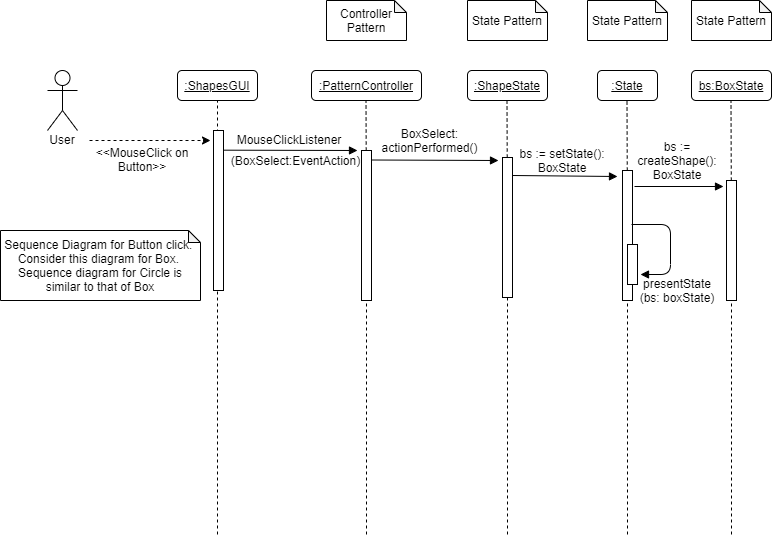

The diagram above was exported from draw.io. Its source (the exported page's mxGraphModel, read from the mxfile embedded in the PNG):
<mxGraphModel dx="1043" dy="549" grid="1" gridSize="10" guides="1" tooltips="1" connect="1" arrows="1" fold="1" page="1" pageScale="1" pageWidth="850" pageHeight="1100" math="0" shadow="0">
  <root>
    <mxCell id="0" />
    <mxCell id="1" parent="0" />
    <mxCell id="GDAGmykM3oPPqg-IsNPY-1" value="&lt;u&gt;:ShapesGUI&lt;/u&gt;" style="rounded=1;whiteSpace=wrap;html=1;" parent="1" vertex="1">
      <mxGeometry x="180" y="120" width="80" height="30" as="geometry" />
    </mxCell>
    <mxCell id="GDAGmykM3oPPqg-IsNPY-2" value="&lt;u&gt;:PatternController&lt;/u&gt;" style="rounded=1;whiteSpace=wrap;html=1;" parent="1" vertex="1">
      <mxGeometry x="314" y="120" width="110" height="30" as="geometry" />
    </mxCell>
    <mxCell id="GDAGmykM3oPPqg-IsNPY-3" value="&lt;u&gt;:ShapeState&lt;/u&gt;" style="rounded=1;whiteSpace=wrap;html=1;" parent="1" vertex="1">
      <mxGeometry x="470" y="120" width="80" height="30" as="geometry" />
    </mxCell>
    <mxCell id="GDAGmykM3oPPqg-IsNPY-4" value="&lt;u&gt;:State&lt;/u&gt;" style="rounded=1;whiteSpace=wrap;html=1;" parent="1" vertex="1">
      <mxGeometry x="600" y="120" width="60" height="30" as="geometry" />
    </mxCell>
    <mxCell id="GDAGmykM3oPPqg-IsNPY-5" value="&lt;u&gt;bs:BoxState&lt;/u&gt;" style="rounded=1;whiteSpace=wrap;html=1;" parent="1" vertex="1">
      <mxGeometry x="694" y="120" width="80" height="30" as="geometry" />
    </mxCell>
    <mxCell id="GDAGmykM3oPPqg-IsNPY-6" value="" style="shape=umlActor;verticalLabelPosition=bottom;labelBackgroundColor=#ffffff;verticalAlign=top;html=1;outlineConnect=0;" parent="1" vertex="1">
      <mxGeometry x="50" y="120" width="30" height="60" as="geometry" />
    </mxCell>
    <mxCell id="GDAGmykM3oPPqg-IsNPY-7" value="User" style="text;html=1;strokeColor=none;fillColor=none;align=center;verticalAlign=middle;whiteSpace=wrap;rounded=0;" parent="1" vertex="1">
      <mxGeometry x="50" y="179" width="30" height="20" as="geometry" />
    </mxCell>
    <mxCell id="GDAGmykM3oPPqg-IsNPY-8" value="" style="endArrow=none;dashed=1;html=1;entryX=0.5;entryY=1;entryDx=0;entryDy=0;" parent="1" target="GDAGmykM3oPPqg-IsNPY-1" edge="1">
      <mxGeometry width="50" height="50" relative="1" as="geometry">
        <mxPoint x="220" y="584" as="sourcePoint" />
        <mxPoint x="420" y="200" as="targetPoint" />
      </mxGeometry>
    </mxCell>
    <mxCell id="GDAGmykM3oPPqg-IsNPY-9" value="" style="rounded=0;whiteSpace=wrap;html=1;" parent="1" vertex="1">
      <mxGeometry x="216" y="180" width="10" height="160" as="geometry" />
    </mxCell>
    <mxCell id="GDAGmykM3oPPqg-IsNPY-13" value="" style="endArrow=classic;dashed=1;html=1;jumpSize=12;endSize=6;targetPerimeterSpacing=0;sourcePerimeterSpacing=0;endFill=1;startSize=6;" parent="1" edge="1">
      <mxGeometry width="50" height="50" relative="1" as="geometry">
        <mxPoint x="92" y="190" as="sourcePoint" />
        <mxPoint x="213" y="190" as="targetPoint" />
      </mxGeometry>
    </mxCell>
    <mxCell id="GDAGmykM3oPPqg-IsNPY-14" value="&amp;lt;&amp;lt;MouseClick on Button&amp;gt;&amp;gt;" style="text;html=1;strokeColor=none;fillColor=none;align=center;verticalAlign=middle;whiteSpace=wrap;rounded=0;" parent="1" vertex="1">
      <mxGeometry x="80" y="199" width="130" height="20" as="geometry" />
    </mxCell>
    <mxCell id="GDAGmykM3oPPqg-IsNPY-15" value="" style="endArrow=none;dashed=1;html=1;entryX=0.5;entryY=1;entryDx=0;entryDy=0;" parent="1" source="GDAGmykM3oPPqg-IsNPY-16" edge="1">
      <mxGeometry width="50" height="50" relative="1" as="geometry">
        <mxPoint x="368.5" y="584" as="sourcePoint" />
        <mxPoint x="368.5" y="150" as="targetPoint" />
      </mxGeometry>
    </mxCell>
    <mxCell id="GDAGmykM3oPPqg-IsNPY-16" value="" style="rounded=0;whiteSpace=wrap;html=1;" parent="1" vertex="1">
      <mxGeometry x="364" y="200" width="10" height="150" as="geometry" />
    </mxCell>
    <mxCell id="GDAGmykM3oPPqg-IsNPY-17" value="" style="endArrow=none;dashed=1;html=1;entryX=0.5;entryY=1;entryDx=0;entryDy=0;" parent="1" target="GDAGmykM3oPPqg-IsNPY-16" edge="1">
      <mxGeometry width="50" height="50" relative="1" as="geometry">
        <mxPoint x="369" y="584" as="sourcePoint" />
        <mxPoint x="352.5" y="150" as="targetPoint" />
      </mxGeometry>
    </mxCell>
    <mxCell id="GDAGmykM3oPPqg-IsNPY-18" value="" style="endArrow=block;html=1;strokeColor=#000000;exitX=1.067;exitY=0.123;exitDx=0;exitDy=0;exitPerimeter=0;endFill=1;" parent="1" source="GDAGmykM3oPPqg-IsNPY-9" edge="1">
      <mxGeometry width="50" height="50" relative="1" as="geometry">
        <mxPoint x="290" y="274" as="sourcePoint" />
        <mxPoint x="360" y="200" as="targetPoint" />
      </mxGeometry>
    </mxCell>
    <mxCell id="GDAGmykM3oPPqg-IsNPY-19" value="MouseClickListener" style="text;html=1;strokeColor=none;fillColor=none;align=center;verticalAlign=middle;whiteSpace=wrap;rounded=0;" parent="1" vertex="1">
      <mxGeometry x="268" y="179" width="48" height="20" as="geometry" />
    </mxCell>
    <mxCell id="GDAGmykM3oPPqg-IsNPY-21" value="(BoxSelect:EventAction)" style="text;html=1;strokeColor=none;fillColor=none;align=center;verticalAlign=middle;whiteSpace=wrap;rounded=0;" parent="1" vertex="1">
      <mxGeometry x="290" y="200" width="17" height="20" as="geometry" />
    </mxCell>
    <mxCell id="GDAGmykM3oPPqg-IsNPY-22" value="" style="endArrow=none;dashed=1;html=1;entryX=0.5;entryY=1;entryDx=0;entryDy=0;" parent="1" source="GDAGmykM3oPPqg-IsNPY-23" edge="1">
      <mxGeometry width="50" height="50" relative="1" as="geometry">
        <mxPoint x="509.5" y="584" as="sourcePoint" />
        <mxPoint x="509.5" y="150" as="targetPoint" />
      </mxGeometry>
    </mxCell>
    <mxCell id="GDAGmykM3oPPqg-IsNPY-23" value="" style="rounded=0;whiteSpace=wrap;html=1;" parent="1" vertex="1">
      <mxGeometry x="505" y="207" width="10" height="140" as="geometry" />
    </mxCell>
    <mxCell id="GDAGmykM3oPPqg-IsNPY-24" value="" style="endArrow=none;dashed=1;html=1;entryX=0.5;entryY=1;entryDx=0;entryDy=0;" parent="1" target="GDAGmykM3oPPqg-IsNPY-23" edge="1">
      <mxGeometry width="50" height="50" relative="1" as="geometry">
        <mxPoint x="510" y="584" as="sourcePoint" />
        <mxPoint x="493.5" y="150" as="targetPoint" />
      </mxGeometry>
    </mxCell>
    <mxCell id="GDAGmykM3oPPqg-IsNPY-25" value="" style="endArrow=block;html=1;strokeColor=#000000;exitX=1.067;exitY=0.123;exitDx=0;exitDy=0;exitPerimeter=0;endFill=1;" parent="1" edge="1">
      <mxGeometry width="50" height="50" relative="1" as="geometry">
        <mxPoint x="375" y="209.49999999999994" as="sourcePoint" />
        <mxPoint x="501" y="210" as="targetPoint" />
      </mxGeometry>
    </mxCell>
    <mxCell id="GDAGmykM3oPPqg-IsNPY-26" value="BoxSelect: actionPerformed()" style="text;html=1;strokeColor=none;fillColor=none;align=center;verticalAlign=middle;whiteSpace=wrap;rounded=0;" parent="1" vertex="1">
      <mxGeometry x="420" y="180" width="25" height="20" as="geometry" />
    </mxCell>
    <mxCell id="GDAGmykM3oPPqg-IsNPY-27" value="" style="endArrow=none;dashed=1;html=1;entryX=0.5;entryY=1;entryDx=0;entryDy=0;" parent="1" source="GDAGmykM3oPPqg-IsNPY-28" edge="1">
      <mxGeometry width="50" height="50" relative="1" as="geometry">
        <mxPoint x="629.5" y="584" as="sourcePoint" />
        <mxPoint x="629.5" y="150" as="targetPoint" />
      </mxGeometry>
    </mxCell>
    <mxCell id="GDAGmykM3oPPqg-IsNPY-28" value="" style="rounded=0;whiteSpace=wrap;html=1;" parent="1" vertex="1">
      <mxGeometry x="625" y="220" width="10" height="130" as="geometry" />
    </mxCell>
    <mxCell id="GDAGmykM3oPPqg-IsNPY-29" value="" style="endArrow=none;dashed=1;html=1;entryX=0.5;entryY=1;entryDx=0;entryDy=0;" parent="1" target="GDAGmykM3oPPqg-IsNPY-28" edge="1">
      <mxGeometry width="50" height="50" relative="1" as="geometry">
        <mxPoint x="630" y="584" as="sourcePoint" />
        <mxPoint x="613.5" y="150" as="targetPoint" />
      </mxGeometry>
    </mxCell>
    <mxCell id="GDAGmykM3oPPqg-IsNPY-30" value="" style="endArrow=block;html=1;strokeColor=#000000;exitX=1.067;exitY=0.123;exitDx=0;exitDy=0;exitPerimeter=0;endFill=1;" parent="1" edge="1">
      <mxGeometry width="50" height="50" relative="1" as="geometry">
        <mxPoint x="515" y="225" as="sourcePoint" />
        <mxPoint x="620" y="226" as="targetPoint" />
      </mxGeometry>
    </mxCell>
    <mxCell id="GDAGmykM3oPPqg-IsNPY-32" value="bs := setState(): BoxState" style="text;html=1;strokeColor=none;fillColor=none;align=center;verticalAlign=middle;whiteSpace=wrap;rounded=0;" parent="1" vertex="1">
      <mxGeometry x="520" y="200" width="90" height="20" as="geometry" />
    </mxCell>
    <mxCell id="GDAGmykM3oPPqg-IsNPY-33" value="" style="endArrow=none;dashed=1;html=1;entryX=0.5;entryY=1;entryDx=0;entryDy=0;" parent="1" source="GDAGmykM3oPPqg-IsNPY-34" edge="1">
      <mxGeometry width="50" height="50" relative="1" as="geometry">
        <mxPoint x="733.5" y="584" as="sourcePoint" />
        <mxPoint x="733.5" y="150" as="targetPoint" />
      </mxGeometry>
    </mxCell>
    <mxCell id="GDAGmykM3oPPqg-IsNPY-34" value="" style="rounded=0;whiteSpace=wrap;html=1;" parent="1" vertex="1">
      <mxGeometry x="729" y="230" width="10" height="120" as="geometry" />
    </mxCell>
    <mxCell id="GDAGmykM3oPPqg-IsNPY-35" value="" style="endArrow=none;dashed=1;html=1;entryX=0.5;entryY=1;entryDx=0;entryDy=0;" parent="1" target="GDAGmykM3oPPqg-IsNPY-34" edge="1">
      <mxGeometry width="50" height="50" relative="1" as="geometry">
        <mxPoint x="734" y="584" as="sourcePoint" />
        <mxPoint x="717.5" y="150" as="targetPoint" />
      </mxGeometry>
    </mxCell>
    <mxCell id="GDAGmykM3oPPqg-IsNPY-36" value="" style="endArrow=block;html=1;strokeColor=#000000;endFill=1;" parent="1" edge="1">
      <mxGeometry width="50" height="50" relative="1" as="geometry">
        <mxPoint x="637" y="236" as="sourcePoint" />
        <mxPoint x="726" y="236" as="targetPoint" />
      </mxGeometry>
    </mxCell>
    <mxCell id="GDAGmykM3oPPqg-IsNPY-37" value="bs := createShape(): BoxState" style="text;html=1;strokeColor=none;fillColor=none;align=center;verticalAlign=middle;whiteSpace=wrap;rounded=0;" parent="1" vertex="1">
      <mxGeometry x="635" y="200" width="90" height="20" as="geometry" />
    </mxCell>
    <mxCell id="GDAGmykM3oPPqg-IsNPY-38" value="" style="rounded=0;whiteSpace=wrap;html=1;" parent="1" vertex="1">
      <mxGeometry x="630" y="294" width="10" height="40" as="geometry" />
    </mxCell>
    <mxCell id="GDAGmykM3oPPqg-IsNPY-39" value="" style="endArrow=none;html=1;strokeColor=#000000;exitX=1;exitY=0.75;exitDx=0;exitDy=0;startArrow=block;startFill=1;" parent="1" edge="1">
      <mxGeometry width="50" height="50" relative="1" as="geometry">
        <mxPoint x="643" y="324" as="sourcePoint" />
        <mxPoint x="634" y="274" as="targetPoint" />
        <Array as="points">
          <mxPoint x="673" y="324" />
          <mxPoint x="673" y="274" />
        </Array>
      </mxGeometry>
    </mxCell>
    <mxCell id="GDAGmykM3oPPqg-IsNPY-40" value="presentState&lt;br&gt;(bs: boxState)" style="text;html=1;strokeColor=none;fillColor=none;align=center;verticalAlign=middle;whiteSpace=wrap;rounded=0;" parent="1" vertex="1">
      <mxGeometry x="640" y="330" width="80" height="20" as="geometry" />
    </mxCell>
    <mxCell id="GDAGmykM3oPPqg-IsNPY-41" value="Controller Pattern" style="shape=note;whiteSpace=wrap;html=1;backgroundOutline=1;darkOpacity=0.05;size=12;" parent="1" vertex="1">
      <mxGeometry x="329" y="50" width="80" height="40" as="geometry" />
    </mxCell>
    <mxCell id="GDAGmykM3oPPqg-IsNPY-42" value="State Pattern" style="shape=note;whiteSpace=wrap;html=1;backgroundOutline=1;darkOpacity=0.05;size=12;" parent="1" vertex="1">
      <mxGeometry x="470" y="50" width="80" height="40" as="geometry" />
    </mxCell>
    <mxCell id="GDAGmykM3oPPqg-IsNPY-43" value="State Pattern" style="shape=note;whiteSpace=wrap;html=1;backgroundOutline=1;darkOpacity=0.05;size=12;" parent="1" vertex="1">
      <mxGeometry x="590" y="50" width="80" height="40" as="geometry" />
    </mxCell>
    <mxCell id="GDAGmykM3oPPqg-IsNPY-44" value="State Pattern" style="shape=note;whiteSpace=wrap;html=1;backgroundOutline=1;darkOpacity=0.05;size=12;" parent="1" vertex="1">
      <mxGeometry x="694" y="50" width="80" height="40" as="geometry" />
    </mxCell>
    <mxCell id="xtWZVm312-32fKmlBY80-1" value="Sequence Diagram for Button click. &lt;br&gt;Consider this diagram for Box. &lt;br&gt;Sequence diagram for Circle is similar to that of Box" style="shape=note;whiteSpace=wrap;html=1;backgroundOutline=1;darkOpacity=0.05;size=12;" parent="1" vertex="1">
      <mxGeometry x="3" y="280" width="200" height="70" as="geometry" />
    </mxCell>
  </root>
</mxGraphModel>